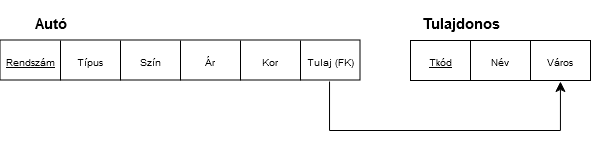

The diagram above was exported from draw.io. Its source (the exported page's mxGraphModel, read from the mxfile embedded in the PNG):
<mxGraphModel dx="1050" dy="538" grid="1" gridSize="10" guides="1" tooltips="1" connect="1" arrows="1" fold="1" page="1" pageScale="1" pageWidth="827" pageHeight="1169" math="0" shadow="0">
  <root>
    <mxCell id="0" />
    <mxCell id="1" parent="0" />
    <mxCell id="Jiz4GLLd9O0dL04i6kos-1" value="&lt;font style=&quot;font-size: 15px;&quot;&gt;Autó&lt;/font&gt;" style="text;strokeColor=none;fillColor=none;html=1;fontSize=24;fontStyle=1;verticalAlign=middle;align=center;" vertex="1" parent="1">
      <mxGeometry x="70" y="40" width="100" height="40" as="geometry" />
    </mxCell>
    <mxCell id="Jiz4GLLd9O0dL04i6kos-2" value="" style="shape=table;startSize=0;container=1;collapsible=0;childLayout=tableLayout;fontSize=16;" vertex="1" parent="1">
      <mxGeometry x="70" y="80" width="360" height="40" as="geometry" />
    </mxCell>
    <mxCell id="Jiz4GLLd9O0dL04i6kos-3" value="" style="shape=tableRow;horizontal=0;startSize=0;swimlaneHead=0;swimlaneBody=0;strokeColor=inherit;top=0;left=0;bottom=0;right=0;collapsible=0;dropTarget=0;fillColor=none;points=[[0,0.5],[1,0.5]];portConstraint=eastwest;fontSize=16;" vertex="1" parent="Jiz4GLLd9O0dL04i6kos-2">
      <mxGeometry width="360" height="40" as="geometry" />
    </mxCell>
    <mxCell id="Jiz4GLLd9O0dL04i6kos-16" value="&lt;font style=&quot;font-size: 10px;&quot;&gt;&lt;u&gt;Rendszám&lt;/u&gt;&lt;/font&gt;" style="shape=partialRectangle;html=1;whiteSpace=wrap;connectable=0;strokeColor=inherit;overflow=hidden;fillColor=none;top=0;left=0;bottom=0;right=0;pointerEvents=1;fontSize=16;" vertex="1" parent="Jiz4GLLd9O0dL04i6kos-3">
      <mxGeometry width="60" height="40" as="geometry">
        <mxRectangle width="60" height="40" as="alternateBounds" />
      </mxGeometry>
    </mxCell>
    <mxCell id="Jiz4GLLd9O0dL04i6kos-15" value="&lt;font style=&quot;font-size: 10px;&quot;&gt;Típus&lt;/font&gt;" style="shape=partialRectangle;html=1;whiteSpace=wrap;connectable=0;strokeColor=inherit;overflow=hidden;fillColor=none;top=0;left=0;bottom=0;right=0;pointerEvents=1;fontSize=16;" vertex="1" parent="Jiz4GLLd9O0dL04i6kos-3">
      <mxGeometry x="60" width="60" height="40" as="geometry">
        <mxRectangle width="60" height="40" as="alternateBounds" />
      </mxGeometry>
    </mxCell>
    <mxCell id="Jiz4GLLd9O0dL04i6kos-4" value="&lt;font style=&quot;font-size: 10px;&quot;&gt;Szín&lt;/font&gt;" style="shape=partialRectangle;html=1;whiteSpace=wrap;connectable=0;strokeColor=inherit;overflow=hidden;fillColor=none;top=0;left=0;bottom=0;right=0;pointerEvents=1;fontSize=16;" vertex="1" parent="Jiz4GLLd9O0dL04i6kos-3">
      <mxGeometry x="120" width="60" height="40" as="geometry">
        <mxRectangle width="60" height="40" as="alternateBounds" />
      </mxGeometry>
    </mxCell>
    <mxCell id="Jiz4GLLd9O0dL04i6kos-5" value="&lt;font style=&quot;font-size: 10px;&quot;&gt;Ár&lt;/font&gt;" style="shape=partialRectangle;html=1;whiteSpace=wrap;connectable=0;strokeColor=inherit;overflow=hidden;fillColor=none;top=0;left=0;bottom=0;right=0;pointerEvents=1;fontSize=16;" vertex="1" parent="Jiz4GLLd9O0dL04i6kos-3">
      <mxGeometry x="180" width="60" height="40" as="geometry">
        <mxRectangle width="60" height="40" as="alternateBounds" />
      </mxGeometry>
    </mxCell>
    <mxCell id="Jiz4GLLd9O0dL04i6kos-6" value="&lt;font style=&quot;font-size: 10px;&quot;&gt;Kor&lt;/font&gt;" style="shape=partialRectangle;html=1;whiteSpace=wrap;connectable=0;strokeColor=inherit;overflow=hidden;fillColor=none;top=0;left=0;bottom=0;right=0;pointerEvents=1;fontSize=16;" vertex="1" parent="Jiz4GLLd9O0dL04i6kos-3">
      <mxGeometry x="240" width="60" height="40" as="geometry">
        <mxRectangle width="60" height="40" as="alternateBounds" />
      </mxGeometry>
    </mxCell>
    <mxCell id="Jiz4GLLd9O0dL04i6kos-31" value="&lt;font style=&quot;font-size: 10px;&quot;&gt;Tulaj (FK)&lt;/font&gt;" style="shape=partialRectangle;html=1;whiteSpace=wrap;connectable=0;strokeColor=inherit;overflow=hidden;fillColor=none;top=0;left=0;bottom=0;right=0;pointerEvents=1;fontSize=16;" vertex="1" parent="Jiz4GLLd9O0dL04i6kos-3">
      <mxGeometry x="300" width="60" height="40" as="geometry">
        <mxRectangle width="60" height="40" as="alternateBounds" />
      </mxGeometry>
    </mxCell>
    <mxCell id="Jiz4GLLd9O0dL04i6kos-17" value="&lt;font style=&quot;font-size: 15px;&quot;&gt;Tulajdonos&lt;/font&gt;" style="text;strokeColor=none;fillColor=none;html=1;fontSize=24;fontStyle=1;verticalAlign=middle;align=center;" vertex="1" parent="1">
      <mxGeometry x="480" y="40" width="100" height="40" as="geometry" />
    </mxCell>
    <mxCell id="Jiz4GLLd9O0dL04i6kos-18" value="" style="shape=table;startSize=0;container=1;collapsible=0;childLayout=tableLayout;fontSize=16;" vertex="1" parent="1">
      <mxGeometry x="480" y="80" width="180" height="40" as="geometry" />
    </mxCell>
    <mxCell id="Jiz4GLLd9O0dL04i6kos-19" value="" style="shape=tableRow;horizontal=0;startSize=0;swimlaneHead=0;swimlaneBody=0;strokeColor=inherit;top=0;left=0;bottom=0;right=0;collapsible=0;dropTarget=0;fillColor=none;points=[[0,0.5],[1,0.5]];portConstraint=eastwest;fontSize=16;" vertex="1" parent="Jiz4GLLd9O0dL04i6kos-18">
      <mxGeometry width="180" height="40" as="geometry" />
    </mxCell>
    <mxCell id="Jiz4GLLd9O0dL04i6kos-20" value="&lt;font style=&quot;font-size: 10px;&quot;&gt;&lt;u&gt;Tkód&lt;/u&gt;&lt;/font&gt;" style="shape=partialRectangle;html=1;whiteSpace=wrap;connectable=0;strokeColor=inherit;overflow=hidden;fillColor=none;top=0;left=0;bottom=0;right=0;pointerEvents=1;fontSize=16;" vertex="1" parent="Jiz4GLLd9O0dL04i6kos-19">
      <mxGeometry width="60" height="40" as="geometry">
        <mxRectangle width="60" height="40" as="alternateBounds" />
      </mxGeometry>
    </mxCell>
    <mxCell id="Jiz4GLLd9O0dL04i6kos-21" value="&lt;font style=&quot;font-size: 10px;&quot;&gt;Név&lt;/font&gt;" style="shape=partialRectangle;html=1;whiteSpace=wrap;connectable=0;strokeColor=inherit;overflow=hidden;fillColor=none;top=0;left=0;bottom=0;right=0;pointerEvents=1;fontSize=16;" vertex="1" parent="Jiz4GLLd9O0dL04i6kos-19">
      <mxGeometry x="60" width="60" height="40" as="geometry">
        <mxRectangle width="60" height="40" as="alternateBounds" />
      </mxGeometry>
    </mxCell>
    <mxCell id="Jiz4GLLd9O0dL04i6kos-22" value="&lt;font style=&quot;font-size: 10px;&quot;&gt;Város&lt;/font&gt;" style="shape=partialRectangle;html=1;whiteSpace=wrap;connectable=0;strokeColor=inherit;overflow=hidden;fillColor=none;top=0;left=0;bottom=0;right=0;pointerEvents=1;fontSize=16;" vertex="1" parent="Jiz4GLLd9O0dL04i6kos-19">
      <mxGeometry x="120" width="60" height="40" as="geometry">
        <mxRectangle width="60" height="40" as="alternateBounds" />
      </mxGeometry>
    </mxCell>
    <mxCell id="Jiz4GLLd9O0dL04i6kos-32" value="" style="edgeStyle=elbowEdgeStyle;elbow=horizontal;endArrow=classic;html=1;curved=0;rounded=0;endSize=8;startSize=8;exitX=0.914;exitY=1.025;exitDx=0;exitDy=0;exitPerimeter=0;entryX=0.833;entryY=1.025;entryDx=0;entryDy=0;entryPerimeter=0;" edge="1" parent="1" source="Jiz4GLLd9O0dL04i6kos-3" target="Jiz4GLLd9O0dL04i6kos-19">
      <mxGeometry width="50" height="50" relative="1" as="geometry">
        <mxPoint x="390" y="300" as="sourcePoint" />
        <mxPoint x="440" y="250" as="targetPoint" />
        <Array as="points">
          <mxPoint x="470" y="170" />
        </Array>
      </mxGeometry>
    </mxCell>
  </root>
</mxGraphModel>